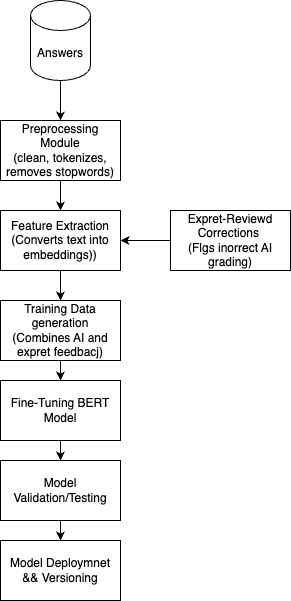

The diagram above was exported from draw.io. Its source (the exported page's mxGraphModel, read from the mxfile embedded in the PNG):
<mxGraphModel dx="1010" dy="670" grid="1" gridSize="10" guides="1" tooltips="1" connect="1" arrows="1" fold="1" page="1" pageScale="1" pageWidth="827" pageHeight="1169" math="0" shadow="0">
  <root>
    <mxCell id="0" />
    <mxCell id="1" parent="0" />
    <mxCell id="jEaxy7ND-zdcNiespDvK-5" value="" style="edgeStyle=orthogonalEdgeStyle;rounded=0;orthogonalLoop=1;jettySize=auto;html=1;" edge="1" parent="1" source="jEaxy7ND-zdcNiespDvK-1" target="jEaxy7ND-zdcNiespDvK-4">
      <mxGeometry relative="1" as="geometry" />
    </mxCell>
    <mxCell id="jEaxy7ND-zdcNiespDvK-1" value="Preprocessing Module&lt;br&gt;(clean, tokenizes, removes stopwords)" style="rounded=0;whiteSpace=wrap;html=1;" vertex="1" parent="1">
      <mxGeometry x="140" y="300" width="120" height="60" as="geometry" />
    </mxCell>
    <mxCell id="jEaxy7ND-zdcNiespDvK-3" style="edgeStyle=orthogonalEdgeStyle;rounded=0;orthogonalLoop=1;jettySize=auto;html=1;entryX=0.5;entryY=0;entryDx=0;entryDy=0;" edge="1" parent="1" source="jEaxy7ND-zdcNiespDvK-2" target="jEaxy7ND-zdcNiespDvK-1">
      <mxGeometry relative="1" as="geometry" />
    </mxCell>
    <mxCell id="jEaxy7ND-zdcNiespDvK-2" value="Answers" style="shape=cylinder3;whiteSpace=wrap;html=1;boundedLbl=1;backgroundOutline=1;size=15;" vertex="1" parent="1">
      <mxGeometry x="170" y="180" width="60" height="80" as="geometry" />
    </mxCell>
    <mxCell id="jEaxy7ND-zdcNiespDvK-9" value="" style="edgeStyle=orthogonalEdgeStyle;rounded=0;orthogonalLoop=1;jettySize=auto;html=1;" edge="1" parent="1" source="jEaxy7ND-zdcNiespDvK-4" target="jEaxy7ND-zdcNiespDvK-8">
      <mxGeometry relative="1" as="geometry" />
    </mxCell>
    <mxCell id="jEaxy7ND-zdcNiespDvK-4" value="Feature Extraction&lt;br&gt;(Converts text into embeddings))" style="rounded=0;whiteSpace=wrap;html=1;" vertex="1" parent="1">
      <mxGeometry x="140" y="390" width="120" height="60" as="geometry" />
    </mxCell>
    <mxCell id="jEaxy7ND-zdcNiespDvK-7" style="edgeStyle=orthogonalEdgeStyle;rounded=0;orthogonalLoop=1;jettySize=auto;html=1;entryX=1;entryY=0.5;entryDx=0;entryDy=0;" edge="1" parent="1" source="jEaxy7ND-zdcNiespDvK-6" target="jEaxy7ND-zdcNiespDvK-4">
      <mxGeometry relative="1" as="geometry" />
    </mxCell>
    <mxCell id="jEaxy7ND-zdcNiespDvK-6" value="Expret-Reviewd Corrections&amp;nbsp;&lt;br&gt;(Flgs inorrect AI grading)" style="rounded=0;whiteSpace=wrap;html=1;" vertex="1" parent="1">
      <mxGeometry x="310" y="390" width="120" height="60" as="geometry" />
    </mxCell>
    <mxCell id="jEaxy7ND-zdcNiespDvK-11" value="" style="edgeStyle=orthogonalEdgeStyle;rounded=0;orthogonalLoop=1;jettySize=auto;html=1;" edge="1" parent="1" source="jEaxy7ND-zdcNiespDvK-8" target="jEaxy7ND-zdcNiespDvK-10">
      <mxGeometry relative="1" as="geometry" />
    </mxCell>
    <mxCell id="jEaxy7ND-zdcNiespDvK-8" value="Training Data generation&lt;br&gt;(Combines AI and expret feedbacj)" style="rounded=0;whiteSpace=wrap;html=1;" vertex="1" parent="1">
      <mxGeometry x="140" y="480" width="120" height="60" as="geometry" />
    </mxCell>
    <mxCell id="jEaxy7ND-zdcNiespDvK-13" value="" style="edgeStyle=orthogonalEdgeStyle;rounded=0;orthogonalLoop=1;jettySize=auto;html=1;" edge="1" parent="1" source="jEaxy7ND-zdcNiespDvK-10" target="jEaxy7ND-zdcNiespDvK-12">
      <mxGeometry relative="1" as="geometry" />
    </mxCell>
    <mxCell id="jEaxy7ND-zdcNiespDvK-10" value="Fine-Tuning BERT Model" style="rounded=0;whiteSpace=wrap;html=1;" vertex="1" parent="1">
      <mxGeometry x="140" y="560" width="120" height="60" as="geometry" />
    </mxCell>
    <mxCell id="jEaxy7ND-zdcNiespDvK-15" value="" style="edgeStyle=orthogonalEdgeStyle;rounded=0;orthogonalLoop=1;jettySize=auto;html=1;" edge="1" parent="1" source="jEaxy7ND-zdcNiespDvK-12" target="jEaxy7ND-zdcNiespDvK-14">
      <mxGeometry relative="1" as="geometry" />
    </mxCell>
    <mxCell id="jEaxy7ND-zdcNiespDvK-12" value="Model Validation/Testing" style="rounded=0;whiteSpace=wrap;html=1;" vertex="1" parent="1">
      <mxGeometry x="140" y="640" width="120" height="60" as="geometry" />
    </mxCell>
    <mxCell id="jEaxy7ND-zdcNiespDvK-14" value="Model Deploymnet &amp;amp;&amp;amp; Versioning" style="rounded=0;whiteSpace=wrap;html=1;" vertex="1" parent="1">
      <mxGeometry x="140" y="720" width="120" height="60" as="geometry" />
    </mxCell>
  </root>
</mxGraphModel>